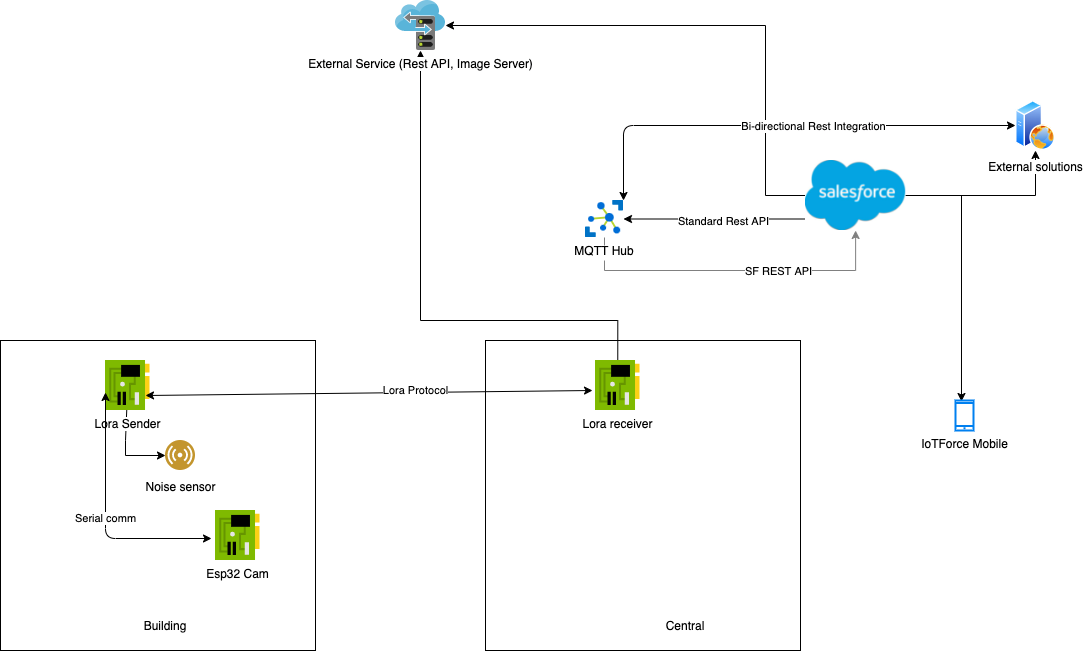

The diagram above was exported from draw.io. Its source (the exported page's mxGraphModel, read from the mxfile embedded in the PNG):
<mxGraphModel dx="946" dy="496" grid="1" gridSize="10" guides="1" tooltips="1" connect="1" arrows="1" fold="1" page="1" pageScale="1" pageWidth="1169" pageHeight="827" math="0" shadow="0">
  <root>
    <mxCell id="0" />
    <mxCell id="1" parent="0" />
    <mxCell id="0AyHsI-QFpif_2ohYE8n-7" value="" style="rounded=0;whiteSpace=wrap;html=1;" vertex="1" parent="1">
      <mxGeometry x="500" y="400" width="315" height="310" as="geometry" />
    </mxCell>
    <mxCell id="lqoshv_2jQq_HE2Gdl7D-22" value="" style="rounded=0;whiteSpace=wrap;html=1;" parent="1" vertex="1">
      <mxGeometry x="15" y="400" width="315" height="310" as="geometry" />
    </mxCell>
    <mxCell id="lqoshv_2jQq_HE2Gdl7D-21" style="edgeStyle=orthogonalEdgeStyle;rounded=0;orthogonalLoop=1;jettySize=auto;html=1;" parent="1" source="SZY12_XKgGBlkoAp8IEY-1" target="70v6hYJZjHkLKxrLbw3X-5" edge="1">
      <mxGeometry relative="1" as="geometry">
        <Array as="points">
          <mxPoint x="632" y="380" />
          <mxPoint x="435" y="380" />
        </Array>
      </mxGeometry>
    </mxCell>
    <mxCell id="SZY12_XKgGBlkoAp8IEY-1" value="Lora receiver" style="aspect=fixed;html=1;perimeter=none;align=center;shadow=0;dashed=0;image;fontSize=12;image=img/lib/mscae/NetworkInterfaceCard.svg;" parent="1" vertex="1">
      <mxGeometry x="610" y="420" width="44.5" height="50" as="geometry" />
    </mxCell>
    <mxCell id="SZY12_XKgGBlkoAp8IEY-13" style="edgeStyle=elbowEdgeStyle;rounded=0;orthogonalLoop=1;jettySize=auto;html=1;strokeColor=#808080;elbow=vertical;" parent="1" source="SZY12_XKgGBlkoAp8IEY-5" target="76KDw72nTfAtBjLe35yw-3" edge="1">
      <mxGeometry relative="1" as="geometry">
        <mxPoint x="733" y="380" as="targetPoint" />
        <Array as="points">
          <mxPoint x="700" y="330" />
          <mxPoint x="623" y="380" />
        </Array>
        <mxPoint x="623" y="401" as="sourcePoint" />
      </mxGeometry>
    </mxCell>
    <mxCell id="76KDw72nTfAtBjLe35yw-2" value="SF REST API" style="edgeLabel;html=1;align=center;verticalAlign=middle;resizable=0;points=[];" parent="SZY12_XKgGBlkoAp8IEY-13" vertex="1" connectable="0">
      <mxGeometry x="0.2716" relative="1" as="geometry">
        <mxPoint as="offset" />
      </mxGeometry>
    </mxCell>
    <mxCell id="SZY12_XKgGBlkoAp8IEY-5" value="MQTT Hub" style="shape=image;verticalLabelPosition=bottom;labelBackgroundColor=#ffffff;verticalAlign=top;aspect=fixed;imageAspect=0;image=data:image/svg+xml,(base64 omitted: 6068 chars);" parent="1" vertex="1">
      <mxGeometry x="600" y="260" width="38" height="37" as="geometry" />
    </mxCell>
    <mxCell id="70v6hYJZjHkLKxrLbw3X-9" style="edgeStyle=orthogonalEdgeStyle;rounded=0;orthogonalLoop=1;jettySize=auto;html=1;" parent="1" source="76KDw72nTfAtBjLe35yw-3" target="70v6hYJZjHkLKxrLbw3X-5" edge="1">
      <mxGeometry relative="1" as="geometry">
        <Array as="points">
          <mxPoint x="780" y="85" />
        </Array>
      </mxGeometry>
    </mxCell>
    <mxCell id="lqoshv_2jQq_HE2Gdl7D-2" style="edgeStyle=orthogonalEdgeStyle;rounded=0;orthogonalLoop=1;jettySize=auto;html=1;entryX=1;entryY=0.5;entryDx=0;entryDy=0;" parent="1" source="76KDw72nTfAtBjLe35yw-3" target="SZY12_XKgGBlkoAp8IEY-5" edge="1">
      <mxGeometry relative="1" as="geometry">
        <Array as="points">
          <mxPoint x="719" y="279" />
        </Array>
      </mxGeometry>
    </mxCell>
    <mxCell id="lqoshv_2jQq_HE2Gdl7D-3" value="Standard Rest API" style="edgeLabel;html=1;align=center;verticalAlign=middle;resizable=0;points=[];" parent="lqoshv_2jQq_HE2Gdl7D-2" vertex="1" connectable="0">
      <mxGeometry x="-0.0864" y="2" relative="1" as="geometry">
        <mxPoint as="offset" />
      </mxGeometry>
    </mxCell>
    <mxCell id="lqoshv_2jQq_HE2Gdl7D-27" style="edgeStyle=orthogonalEdgeStyle;rounded=0;orthogonalLoop=1;jettySize=auto;html=1;" parent="1" source="76KDw72nTfAtBjLe35yw-3" target="lqoshv_2jQq_HE2Gdl7D-26" edge="1">
      <mxGeometry relative="1" as="geometry" />
    </mxCell>
    <mxCell id="0AyHsI-QFpif_2ohYE8n-9" style="edgeStyle=orthogonalEdgeStyle;rounded=0;orthogonalLoop=1;jettySize=auto;html=1;entryX=0.333;entryY=0.033;entryDx=0;entryDy=0;entryPerimeter=0;" edge="1" parent="1" source="76KDw72nTfAtBjLe35yw-3" target="lqoshv_2jQq_HE2Gdl7D-24">
      <mxGeometry relative="1" as="geometry" />
    </mxCell>
    <mxCell id="76KDw72nTfAtBjLe35yw-3" value="" style="shape=image;verticalLabelPosition=bottom;labelBackgroundColor=#ffffff;verticalAlign=top;aspect=fixed;imageAspect=0;image=data:image/jpeg,(base64 omitted: 20640 chars);" parent="1" vertex="1">
      <mxGeometry x="820" y="220" width="100.24" height="70" as="geometry" />
    </mxCell>
    <mxCell id="lqoshv_2jQq_HE2Gdl7D-14" style="edgeStyle=orthogonalEdgeStyle;rounded=0;orthogonalLoop=1;jettySize=auto;html=1;entryX=0;entryY=0.5;entryDx=0;entryDy=0;" parent="1" source="70v6hYJZjHkLKxrLbw3X-1" target="lqoshv_2jQq_HE2Gdl7D-13" edge="1">
      <mxGeometry relative="1" as="geometry">
        <Array as="points">
          <mxPoint x="140" y="500" />
          <mxPoint x="140" y="515" />
        </Array>
      </mxGeometry>
    </mxCell>
    <mxCell id="70v6hYJZjHkLKxrLbw3X-1" value="Lora Sender" style="aspect=fixed;html=1;perimeter=none;align=center;shadow=0;dashed=0;image;fontSize=12;image=img/lib/mscae/NetworkInterfaceCard.svg;" parent="1" vertex="1">
      <mxGeometry x="120" y="420" width="44.5" height="50" as="geometry" />
    </mxCell>
    <mxCell id="70v6hYJZjHkLKxrLbw3X-5" value="External Service (Rest API, Image Server)" style="aspect=fixed;html=1;points=[];align=center;image;fontSize=12;image=img/lib/mscae/Storage_sync_service.svg;" parent="1" vertex="1">
      <mxGeometry x="410" y="60" width="50" height="50" as="geometry" />
    </mxCell>
    <mxCell id="lqoshv_2jQq_HE2Gdl7D-1" value="Esp32 Cam" style="aspect=fixed;html=1;perimeter=none;align=center;shadow=0;dashed=0;image;fontSize=12;image=img/lib/mscae/NetworkInterfaceCard.svg;" parent="1" vertex="1">
      <mxGeometry x="230" y="570" width="44.5" height="50" as="geometry" />
    </mxCell>
    <mxCell id="lqoshv_2jQq_HE2Gdl7D-8" value="Serial comm" style="endArrow=classic;startArrow=classic;html=1;entryX=-0.09;entryY=0.56;entryDx=0;entryDy=0;entryPerimeter=0;exitX=0;exitY=0.64;exitDx=0;exitDy=0;exitPerimeter=0;" parent="1" source="70v6hYJZjHkLKxrLbw3X-1" target="lqoshv_2jQq_HE2Gdl7D-1" edge="1">
      <mxGeometry width="50" height="50" relative="1" as="geometry">
        <mxPoint x="120" y="490" as="sourcePoint" />
        <mxPoint x="190" y="550" as="targetPoint" />
        <Array as="points">
          <mxPoint x="120" y="598" />
        </Array>
      </mxGeometry>
    </mxCell>
    <mxCell id="lqoshv_2jQq_HE2Gdl7D-4" value="" style="endArrow=classic;startArrow=classic;html=1;entryX=-0.067;entryY=0.6;entryDx=0;entryDy=0;entryPerimeter=0;" parent="1" target="SZY12_XKgGBlkoAp8IEY-1" edge="1">
      <mxGeometry width="50" height="50" relative="1" as="geometry">
        <mxPoint x="160" y="455" as="sourcePoint" />
        <mxPoint x="290" y="430" as="targetPoint" />
      </mxGeometry>
    </mxCell>
    <mxCell id="0AyHsI-QFpif_2ohYE8n-1" value="Lora Protocol" style="edgeLabel;html=1;align=center;verticalAlign=middle;resizable=0;points=[];" vertex="1" connectable="0" parent="lqoshv_2jQq_HE2Gdl7D-4">
      <mxGeometry x="0.207" y="2" relative="1" as="geometry">
        <mxPoint as="offset" />
      </mxGeometry>
    </mxCell>
    <mxCell id="lqoshv_2jQq_HE2Gdl7D-13" value="&lt;font color=&quot;#000000&quot;&gt;Noise sensor&lt;/font&gt;" style="aspect=fixed;perimeter=ellipsePerimeter;html=1;align=center;shadow=0;dashed=0;fontColor=#4277BB;labelBackgroundColor=#ffffff;fontSize=12;spacingTop=3;image;image=img/lib/ibm/users/sensor.svg;" parent="1" vertex="1">
      <mxGeometry x="180" y="500" width="30" height="30" as="geometry" />
    </mxCell>
    <mxCell id="lqoshv_2jQq_HE2Gdl7D-24" value="IoTForce Mobile" style="html=1;verticalLabelPosition=bottom;align=center;labelBackgroundColor=#ffffff;verticalAlign=top;strokeWidth=2;strokeColor=#0080F0;shadow=0;dashed=0;shape=mxgraph.ios7.icons.smartphone;" parent="1" vertex="1">
      <mxGeometry x="970" y="460" width="18" height="30" as="geometry" />
    </mxCell>
    <mxCell id="lqoshv_2jQq_HE2Gdl7D-26" value="External solutions" style="aspect=fixed;perimeter=ellipsePerimeter;html=1;align=center;shadow=0;dashed=0;spacingTop=3;image;image=img/lib/active_directory/web_server.svg;" parent="1" vertex="1">
      <mxGeometry x="1030" y="160" width="40" height="50" as="geometry" />
    </mxCell>
    <mxCell id="lqoshv_2jQq_HE2Gdl7D-34" value="" style="endArrow=classic;startArrow=classic;html=1;exitX=1;exitY=0;exitDx=0;exitDy=0;entryX=0;entryY=0.5;entryDx=0;entryDy=0;" parent="1" source="SZY12_XKgGBlkoAp8IEY-5" target="lqoshv_2jQq_HE2Gdl7D-26" edge="1">
      <mxGeometry width="50" height="50" relative="1" as="geometry">
        <mxPoint x="670" y="250" as="sourcePoint" />
        <mxPoint x="720" y="200" as="targetPoint" />
        <Array as="points">
          <mxPoint x="638" y="185" />
        </Array>
      </mxGeometry>
    </mxCell>
    <mxCell id="lqoshv_2jQq_HE2Gdl7D-35" value="Bi-directional Rest Integration" style="edgeLabel;html=1;align=center;verticalAlign=middle;resizable=0;points=[];" parent="lqoshv_2jQq_HE2Gdl7D-34" vertex="1" connectable="0">
      <mxGeometry x="0.1306" relative="1" as="geometry">
        <mxPoint as="offset" />
      </mxGeometry>
    </mxCell>
    <mxCell id="0AyHsI-QFpif_2ohYE8n-4" value="Building" style="text;html=1;strokeColor=none;fillColor=none;align=center;verticalAlign=middle;whiteSpace=wrap;rounded=0;" vertex="1" parent="1">
      <mxGeometry x="150" y="670" width="60" height="30" as="geometry" />
    </mxCell>
    <mxCell id="0AyHsI-QFpif_2ohYE8n-8" value="Central" style="text;html=1;strokeColor=none;fillColor=none;align=center;verticalAlign=middle;whiteSpace=wrap;rounded=0;" vertex="1" parent="1">
      <mxGeometry x="670" y="670" width="60" height="30" as="geometry" />
    </mxCell>
  </root>
</mxGraphModel>